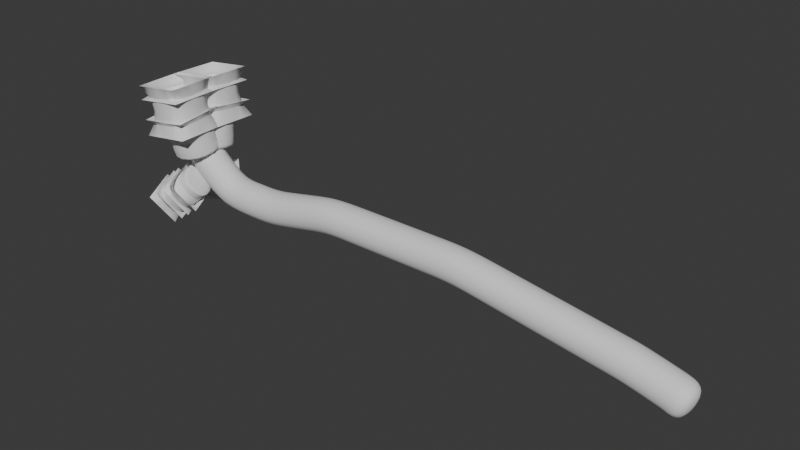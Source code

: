 # Source: snail.blend  (saved by Blender 4.4.32; exported with 4.5.12 LTS)
import bpy
from mathutils import Matrix  # noqa: F401  (used for matrix-valued properties, if any)

bpy.ops.wm.read_factory_settings(use_empty=True)
scene = bpy.context.scene
scene.name = 'Scene'

# ---- collections
col_collection = bpy.data.collections.new('Collection'); scene.collection.children.link(col_collection)

# ---- world
world_world = bpy.data.worlds.new('World'); scene.world = world_world
world_world.use_nodes = True; world_world.node_tree.nodes.clear()
_N = world_world.node_tree.nodes; _L = world_world.node_tree.links
n0 = _N.new('ShaderNodeOutputWorld'); n0.name = 'World Output'; n0.location = (300, 300)
n1 = _N.new('ShaderNodeBackground'); n1.name = 'Background'; n1.location = (10, 300)
n1.inputs[0].default_value = (0.05088, 0.05088, 0.05088, 1.0)
_L.new(n1.outputs[0], n0.inputs[0])
n0.is_active_output = True
world_world.color = (0.05088, 0.05088, 0.05088)
world_world.sun_shadow_jitter_overblur = 0.0

# ---- meshes
me_plane = bpy.data.meshes.new('Plane')
me_plane.from_pydata([(0.6, 0.0, -0.4), (-2.0, 0.0, 0.0), (-4.0, 0.0, 0.0), (-5.045, -1.053e-07, -0.2165), (-5.838, 1.463e-08, -0.2089), (-6.152, 3.509e-08, 0.03884), (-6.566, 5.555e-08, 0.3865), (1.1, 0.0, -0.58)], [(0, 1), (1, 2), (2, 3), (3, 4), (4, 5), (5, 6), (7, 0)], [])
_uv = me_plane.uv_layers.new(name='UVMap')
_uv.uv.foreach_set('vector', [])
me_plane.update()
me_plane_001 = bpy.data.meshes.new('Plane.001')
me_plane_001.from_pydata([(0.0, 0.0, -0.1309), (0.0, 0.0, -0.2), (1.393e-17, -0.01091, -0.2627), (2.786e-17, -0.03682, -0.3255), (3.846e-17, -0.06955, -0.3732), (4.996e-17, -0.09137, -0.425), (6.117e-17, -0.09955, -0.4755), (7.631e-17, -0.1077, -0.5437), (8.509e-17, -0.1227, -0.5832), (1.002e-16, -0.1282, -0.6514), (0.0, 0.0, -0.01909)], [(0, 1), (1, 2), (2, 3), (3, 4), (4, 5), (5, 6), (6, 7), (7, 8), (8, 9), (10, 0)], [])
_uv = me_plane_001.uv_layers.new(name='UVMap')
_uv.uv.foreach_set('vector', [])
_ca = me_plane_001.color_attributes.new('Attribute', 'BYTE_COLOR', 'CORNER')
_ca.data.foreach_set('color', [])
me_plane_001.update()
me_plane_002 = bpy.data.meshes.new('Plane.002')
me_plane_002.from_pydata([(-0.03668, 0.03149, -0.2228), (-0.03668, 0.03149, -0.273), (-0.03668, 0.02355, -0.3186), (-0.03668, 0.004709, -0.3642), (-0.03668, -0.01909, -0.3989), (-0.03668, -0.03496, -0.4366), (-0.03668, -0.04091, -0.4733), (-0.03668, -0.04686, -0.5229), (-0.03668, -0.05777, -0.5517), (-0.03668, -0.06173, -0.6012), (-0.03668, 0.03149, -0.1414)], [(0, 1), (1, 2), (2, 3), (3, 4), (4, 5), (5, 6), (6, 7), (7, 8), (8, 9), (10, 0)], [])
_uv = me_plane_002.uv_layers.new(name='UVMap')
_uv.uv.foreach_set('vector', [])
me_plane_002.update()
me_plane_003 = bpy.data.meshes.new('Plane.003')
me_plane_003.from_pydata([(0.2069, -0.006445, 0.02139), (0.1774, -0.02906, 0.0244), (0.1893, -0.04922, 0.04735), (0.2188, -0.02661, 0.04434), (0.1179, 0.04774, -0.002523), (0.105, 0.01201, -0.004211), (0.09815, 0.01288, 0.03347), (0.111, 0.04861, 0.03516), (5.96e-08, 0.06047, -0.01268), (5.96e-08, 0.02222, -0.01277), (5.96e-08, 0.02231, 0.02547), (5.96e-08, 0.06056, 0.02557), (0.1839, -0.004824, -0.01568), (0.1599, -0.02263, 0.007576), (0.1638, -0.05479, -0.01071), (0.1878, -0.03699, -0.03396), (0.1232, 0.02199, -0.03002), (0.1115, -0.0005874, -0.001449), (0.1072, -0.02937, -0.02622), (0.1189, -0.006796, -0.05479), (0.187, 0.006535, 0.01551), (0.1647, -0.02398, 0.01297), (0.1601, -0.02621, 0.04852), (0.1824, 0.004302, 0.05105), (0.1549, 0.0273, 0.006249), (0.1357, -0.005578, 0.003224), (0.1272, -0.004014, 0.04058), (0.1464, 0.02887, 0.0436), (0.07819, 0.0564, -0.008587), (0.07245, 0.01867, -0.009081), (0.06766, 0.01901, 0.02893), (0.0734, 0.05675, 0.02942), (0.1995, -0.007074, 0.005941), (0.1696, -0.02441, 0.0209), (0.1829, -0.0567, 0.01757), (0.2127, -0.03937, 0.002616), (0.1579, 0.007355, -0.02396), (0.1413, -0.01335, 0.003346), (0.1352, -0.04163, -0.02109), (0.1518, -0.02092, -0.04839), (0.04217, 0.03312, -0.04359), (5.96e-08, 0.009543, -0.01427), (5.96e-08, -0.02042, -0.03816), (0.043, 0.003158, -0.06748), (0.08188, 0.02888, -0.03699), (0.0738, 0.005445, -0.007794), (0.07377, -0.02435, -0.03184), (0.08184, -0.0009144, -0.06103), (0.1999, -0.001485, 0.0202), (0.19, -0.01397, 0.01859), (0.1739, -0.0284, 0.01951), (0.1767, -0.008303, 0.007578), (0.1778, -0.04338, 0.03644), (0.1777, -0.0388, 0.05086), (0.1582, -0.03082, 0.03027), (0.2063, -0.04169, 0.05015), (0.2036, -0.01188, 0.05155), (0.1704, -0.01137, 0.05645), (0.2184, -0.01228, 0.0323), (0.1889, 0.01114, 0.03376), (0.1716, 0.01636, 0.01076), (0.1511, -0.01576, 0.007588), (0.1468, 0.01057, -0.002267), (0.1429, -0.01455, 0.04467), (0.1278, -0.01096, 0.02133), (0.1635, 0.01756, 0.04784), (0.1352, 0.01272, 0.0491), (0.1543, 0.03425, 0.02549), (0.1369, 0.0385, 0.001667), (0.1203, 0.00432, -0.0007712), (0.1128, 0.02971, -0.01043), (0.1126, 0.005567, 0.03673), (0.09917, 0.005747, 0.01431), (0.1291, 0.03975, 0.03917), (0.1033, 0.03091, 0.04138), (0.1169, 0.05487, 0.01663), (0.09814, 0.05326, -0.005851), (0.08911, 0.01631, -0.006854), (0.07622, 0.03747, -0.01596), (0.08322, 0.01687, 0.031), (0.06898, 0.01176, 0.00983), (0.09224, 0.05382, 0.032), (0.06963, 0.03795, 0.0363), (0.07687, 0.06365, 0.01051), (0.05861, 0.05885, -0.01101), (0.05507, 0.02073, -0.01122), (5.96e-08, 0.04133, -0.01989), (0.05155, 0.02092, 0.02692), (5.96e-08, 0.0151, 0.006337), (0.05509, 0.05904, 0.02713), (5.96e-08, 0.04145, 0.03269), (5.96e-08, 0.06768, 0.006462), (5.96e-08, 0.0601, -0.01239), (5.96e-08, 0.02345, -0.01242), (5.96e-08, 0.02349, 0.02423), (5.96e-08, 0.06014, 0.02427), (0.1925, -0.00665, -0.005818), (0.1711, -0.007696, -0.0006229), (0.1651, -0.02364, 0.01397), (0.1821, -0.009687, 0.01404), (0.1573, -0.04205, 0.002794), (0.1744, -0.05703, 0.001454), (0.1707, -0.04381, 0.02204), (0.1765, -0.05192, -0.02576), (0.2018, -0.04004, -0.01833), (0.2003, -0.05409, 0.009471), (0.1904, -0.01757, -0.02918), (0.2117, -0.01997, 0.001474), (0.2056, -0.007629, 0.01604), (0.1748, -0.02688, 0.02483), (0.1896, -0.05471, 0.03476), (0.2204, -0.03546, 0.02598), (0.1416, 0.01524, -0.0268), (0.1182, 0.0161, -0.01109), (0.1277, -0.006569, 0.001339), (0.1507, 0.002303, -0.005723), (0.1072, -0.01921, -0.008475), (0.1213, -0.03467, -0.02371), (0.1351, -0.03137, -0.003753), (0.1123, -0.02348, -0.04515), (0.1352, -0.01286, -0.05185), (0.1423, -0.03658, -0.03932), (0.1233, 0.01183, -0.04777), (0.158, -0.002901, -0.04129), (0.1722, 0.0001367, -0.02108), (0.152, -0.01909, 0.004631), (0.15, -0.04907, -0.01756), (0.1702, -0.02984, -0.04327), (5.96e-08, 0.03389, -0.0465), (5.96e-08, 0.02695, -0.02445), (5.96e-08, -0.009862, -0.02072), (5.96e-08, 0.005208, -0.06937), (5.96e-08, -0.01425, -0.0573), (0.04396, 0.02256, -0.06103), (0.06173, 0.03106, -0.04034), (0.05429, 0.007498, -0.01104), (0.07785, 0.02275, -0.01788), (0.05501, -0.02245, -0.03495), (0.07227, -0.01385, -0.01434), (0.06244, 0.001117, -0.06425), (0.0778, -0.01822, -0.05094), (0.08338, 0.01838, -0.05448), (0.1028, 0.02625, -0.03349), (0.0932, 0.00314, -0.004561), (0.09135, -0.02627, -0.02891), (0.101, -0.003162, -0.05784), (0.1862, -0.01299, 0.01398), (0.1709, -0.03865, 0.03506), (0.1914, -0.02729, 0.05709), (0.2066, -0.001638, 0.03601), (0.1629, 7.47e-05, 0.002223), (0.1432, -0.02117, 0.02553), (0.1517, 0.001732, 0.0532), (0.1714, 0.02298, 0.0299), (0.1301, 0.02118, -0.006583), (0.1133, -0.001465, 0.01752), (0.1194, 0.02289, 0.04498), (0.1361, 0.04553, 0.02087), (0.09473, 0.03468, -0.01345), (0.08447, 0.009661, 0.01189), (0.08662, 0.03545, 0.0386), (0.09688, 0.06047, 0.01326), (0.0575, 0.03975, -0.01827), (0.05264, 0.01368, 0.007808), (0.05266, 0.04002, 0.03418), (0.05751, 0.06609, 0.008103), (5.96e-08, 0.04176, -0.0193), (5.96e-08, 0.01657, 0.0059), (5.96e-08, 0.04182, 0.03114), (5.96e-08, 0.06701, 0.005947), (0.177, -0.008885, 0.006421), (0.1646, -0.04352, 0.01142), (0.1899, -0.0548, -0.01079), (0.2023, -0.02016, -0.01578), (0.1874, -0.01204, 0.01857), (0.1765, -0.0444, 0.03145), (0.2078, -0.0503, 0.03223), (0.2188, -0.01793, 0.01936), (0.1358, 0.009606, -0.008033), (0.1219, -0.02471, -0.005912), (0.1271, -0.02903, -0.04248), (0.141, 0.005284, -0.0446), (0.1625, -0.003856, -0.004066), (0.1472, -0.03768, -0.001642), (0.1597, -0.04507, -0.03458), (0.175, -0.01125, -0.037), (5.96e-08, 0.02802, -0.0282), (5.96e-08, -0.01145, -0.05968), (5.96e-08, 0.02381, -0.06325), (0.05787, 0.02489, -0.0212), (0.05325, -0.01189, -0.0175), (0.05886, -0.01628, -0.05408), (0.06348, 0.02051, -0.05779), (0.09836, 0.02021, -0.01446), (0.09047, -0.0159, -0.01131), (0.09581, -0.02023, -0.04794), (0.1037, 0.01588, -0.05109), (-0.2069, -0.006444, 0.02139), (-0.1774, -0.02906, 0.0244), (-0.1893, -0.04922, 0.04735), (-0.2188, -0.0266, 0.04434), (-0.1179, 0.04774, -0.002523), (-0.105, 0.01201, -0.004211), (-0.09814, 0.01288, 0.03347), (-0.111, 0.04861, 0.03516), (-0.1839, -0.004824, -0.01568), (-0.1599, -0.02263, 0.007576), (-0.1638, -0.05479, -0.01071), (-0.1878, -0.03699, -0.03396), (-0.1232, 0.02199, -0.03002), (-0.1115, -0.000587, -0.001449), (-0.1072, -0.02937, -0.02622), (-0.1189, -0.006796, -0.05479), (-0.187, 0.006535, 0.01551), (-0.1647, -0.02398, 0.01297), (-0.1601, -0.02621, 0.04852), (-0.1824, 0.004303, 0.05105), (-0.1549, 0.0273, 0.006249), (-0.1357, -0.005578, 0.003224), (-0.1272, -0.004013, 0.04058), (-0.1464, 0.02887, 0.0436), (-0.07819, 0.0564, -0.008587), (-0.07245, 0.01867, -0.009081), (-0.06766, 0.01901, 0.02893), (-0.0734, 0.05675, 0.02942), (-0.1995, -0.007074, 0.005941), (-0.1696, -0.02441, 0.0209), (-0.1829, -0.0567, 0.01757), (-0.2127, -0.03937, 0.002616), (-0.1579, 0.007355, -0.02396), (-0.1413, -0.01335, 0.003346), (-0.1352, -0.04163, -0.02109), (-0.1518, -0.02092, -0.04839), (-0.04217, 0.03312, -0.04359), (-0.043, 0.003158, -0.06748), (-0.08188, 0.02888, -0.03699), (-0.0738, 0.005445, -0.007794), (-0.07377, -0.02435, -0.03184), (-0.08184, -0.000914, -0.06103), (-0.1999, -0.001485, 0.0202), (-0.19, -0.01397, 0.01859), (-0.1739, -0.0284, 0.01951), (-0.1767, -0.008303, 0.007578), (-0.1778, -0.04338, 0.03644), (-0.1777, -0.0388, 0.05086), (-0.1582, -0.03082, 0.03027), (-0.2063, -0.04169, 0.05015), (-0.2036, -0.01188, 0.05155), (-0.1704, -0.01137, 0.05645), (-0.2184, -0.01228, 0.0323), (-0.1889, 0.01114, 0.03376), (-0.1716, 0.01636, 0.01076), (-0.1511, -0.01576, 0.007588), (-0.1468, 0.01057, -0.002267), (-0.1429, -0.01455, 0.04467), (-0.1278, -0.01096, 0.02133), (-0.1635, 0.01756, 0.04784), (-0.1352, 0.01272, 0.0491), (-0.1543, 0.03425, 0.02549), (-0.1369, 0.0385, 0.001667), (-0.1203, 0.004321, -0.0007712), (-0.1128, 0.02971, -0.01043), (-0.1126, 0.005568, 0.03673), (-0.09917, 0.005747, 0.01431), (-0.1291, 0.03975, 0.03917), (-0.1033, 0.03091, 0.04138), (-0.1169, 0.05487, 0.01663), (-0.09814, 0.05326, -0.005851), (-0.08911, 0.01631, -0.006854), (-0.07622, 0.03747, -0.01596), (-0.08322, 0.01687, 0.031), (-0.06898, 0.01177, 0.00983), (-0.09224, 0.05382, 0.032), (-0.06963, 0.03795, 0.0363), (-0.07687, 0.06365, 0.01051), (-0.05861, 0.05885, -0.01101), (-0.05507, 0.02073, -0.01122), (-0.05155, 0.02092, 0.02692), (-0.05509, 0.05904, 0.02713), (-0.1925, -0.00665, -0.005818), (-0.1711, -0.007695, -0.0006228), (-0.1651, -0.02364, 0.01397), (-0.1821, -0.009687, 0.01404), (-0.1573, -0.04205, 0.002794), (-0.1744, -0.05703, 0.001454), (-0.1707, -0.04381, 0.02204), (-0.1765, -0.05192, -0.02576), (-0.2018, -0.04004, -0.01833), (-0.2003, -0.05409, 0.009471), (-0.1904, -0.01757, -0.02918), (-0.2117, -0.01997, 0.001474), (-0.2056, -0.007629, 0.01604), (-0.1748, -0.02688, 0.02483), (-0.1896, -0.05471, 0.03476), (-0.2204, -0.03546, 0.02598), (-0.1416, 0.01524, -0.0268), (-0.1182, 0.0161, -0.01109), (-0.1277, -0.006569, 0.001339), (-0.1507, 0.002303, -0.005723), (-0.1072, -0.01921, -0.008475), (-0.1213, -0.03467, -0.02371), (-0.1351, -0.03137, -0.003753), (-0.1123, -0.02348, -0.04515), (-0.1352, -0.01286, -0.05185), (-0.1423, -0.03658, -0.03932), (-0.1233, 0.01183, -0.04777), (-0.158, -0.0029, -0.04129), (-0.1722, 0.0001371, -0.02108), (-0.152, -0.01909, 0.004631), (-0.15, -0.04907, -0.01756), (-0.1702, -0.02984, -0.04327), (-0.04396, 0.02256, -0.06103), (-0.06173, 0.03106, -0.04034), (-0.05429, 0.007499, -0.01104), (-0.07785, 0.02275, -0.01788), (-0.05501, -0.02245, -0.03495), (-0.07227, -0.01385, -0.01434), (-0.06244, 0.001117, -0.06425), (-0.0778, -0.01822, -0.05094), (-0.08338, 0.01838, -0.05448), (-0.1028, 0.02625, -0.03349), (-0.0932, 0.00314, -0.004561), (-0.09135, -0.02627, -0.02891), (-0.101, -0.003162, -0.05784), (-0.1862, -0.01299, 0.01398), (-0.1709, -0.03865, 0.03506), (-0.1914, -0.02729, 0.05709), (-0.2066, -0.001638, 0.03601), (-0.1629, 7.507e-05, 0.002223), (-0.1432, -0.02117, 0.02553), (-0.1517, 0.001732, 0.0532), (-0.1714, 0.02298, 0.0299), (-0.1301, 0.02118, -0.006583), (-0.1133, -0.001464, 0.01752), (-0.1194, 0.02289, 0.04498), (-0.1361, 0.04553, 0.02087), (-0.09473, 0.03468, -0.01345), (-0.08447, 0.009662, 0.01189), (-0.08662, 0.03545, 0.0386), (-0.09688, 0.06047, 0.01326), (-0.0575, 0.03975, -0.01827), (-0.05264, 0.01368, 0.007808), (-0.05266, 0.04002, 0.03418), (-0.05751, 0.06609, 0.008103), (-0.177, -0.008885, 0.006421), (-0.1646, -0.04352, 0.01142), (-0.1899, -0.0548, -0.01079), (-0.2023, -0.02016, -0.01578), (-0.1874, -0.01204, 0.01857), (-0.1765, -0.0444, 0.03145), (-0.2078, -0.0503, 0.03223), (-0.2188, -0.01793, 0.01936), (-0.1358, 0.009607, -0.008033), (-0.1219, -0.02471, -0.005912), (-0.1271, -0.02903, -0.04248), (-0.141, 0.005284, -0.0446), (-0.1625, -0.003856, -0.004066), (-0.1472, -0.03768, -0.001642), (-0.1597, -0.04507, -0.03458), (-0.175, -0.01125, -0.037), (-0.05787, 0.02489, -0.0212), (-0.05325, -0.01189, -0.0175), (-0.05886, -0.01628, -0.05408), (-0.06348, 0.02051, -0.05779), (-0.09836, 0.02021, -0.01446), (-0.09047, -0.0159, -0.01131), (-0.09581, -0.02023, -0.04794), (-0.1037, 0.01588, -0.05109)], [(92, 8), (9, 93), (10, 94), (11, 95), (86, 166), (88, 167), (90, 168), (91, 169)], [(0, 49, 146, 48), (49, 1, 50, 146), (146, 50, 21, 51), (48, 146, 51, 20), (1, 52, 147, 50), (52, 2, 53, 147), (147, 53, 22, 54), (50, 147, 54, 21), (2, 55, 148, 53), (55, 3, 56, 148), (148, 56, 23, 57), (53, 148, 57, 22), (3, 58, 149, 56), (58, 0, 48, 149), (149, 48, 20, 59), (56, 149, 59, 23), (20, 51, 150, 60), (51, 21, 61, 150), (150, 61, 25, 62), (60, 150, 62, 24), (21, 54, 151, 61), (54, 22, 63, 151), (151, 63, 26, 64), (61, 151, 64, 25), (22, 57, 152, 63), (57, 23, 65, 152), (152, 65, 27, 66), (63, 152, 66, 26), (23, 59, 153, 65), (59, 20, 60, 153), (153, 60, 24, 67), (65, 153, 67, 27), (24, 62, 154, 68), (62, 25, 69, 154), (154, 69, 5, 70), (68, 154, 70, 4), (25, 64, 155, 69), (64, 26, 71, 155), (155, 71, 6, 72), (69, 155, 72, 5), (26, 66, 156, 71), (66, 27, 73, 156), (156, 73, 7, 74), (71, 156, 74, 6), (27, 67, 157, 73), (67, 24, 68, 157), (157, 68, 4, 75), (73, 157, 75, 7), (4, 70, 158, 76), (70, 5, 77, 158), (158, 77, 29, 78), (76, 158, 78, 28), (5, 72, 159, 77), (72, 6, 79, 159), (159, 79, 30, 80), (77, 159, 80, 29), (6, 74, 160, 79), (74, 7, 81, 160), (160, 81, 31, 82), (79, 160, 82, 30), (7, 75, 161, 81), (75, 4, 76, 161), (161, 76, 28, 83), (81, 161, 83, 31), (28, 78, 162, 84), (78, 29, 85, 162), (162, 85, 9, 86), (84, 162, 86, 8), (29, 80, 163, 85), (80, 30, 87, 163), (163, 87, 10, 88), (85, 163, 88, 9), (30, 82, 164, 87), (82, 31, 89, 164), (164, 89, 11, 90), (87, 164, 90, 10), (31, 83, 165, 89), (83, 28, 84, 165), (165, 84, 8, 91), (89, 165, 91, 11), (12, 97, 170, 96), (97, 13, 98, 170), (170, 98, 33, 99), (96, 170, 99, 32), (13, 100, 171, 98), (100, 14, 101, 171), (171, 101, 34, 102), (98, 171, 102, 33), (14, 103, 172, 101), (103, 15, 104, 172), (172, 104, 35, 105), (101, 172, 105, 34), (15, 106, 173, 104), (106, 12, 96, 173), (173, 96, 32, 107), (104, 173, 107, 35), (32, 99, 174, 108), (99, 33, 109, 174), (174, 109, 1, 49), (108, 174, 49, 0), (33, 102, 175, 109), (102, 34, 110, 175), (175, 110, 2, 52), (109, 175, 52, 1), (34, 105, 176, 110), (105, 35, 111, 176), (176, 111, 3, 55), (110, 176, 55, 2), (35, 107, 177, 111), (107, 32, 108, 177), (177, 108, 0, 58), (111, 177, 58, 3), (16, 113, 178, 112), (113, 17, 114, 178), (178, 114, 37, 115), (112, 178, 115, 36), (17, 116, 179, 114), (116, 18, 117, 179), (179, 117, 38, 118), (114, 179, 118, 37), (18, 119, 180, 117), (119, 19, 120, 180), (180, 120, 39, 121), (117, 180, 121, 38), (19, 122, 181, 120), (122, 16, 112, 181), (181, 112, 36, 123), (120, 181, 123, 39), (36, 115, 182, 124), (115, 37, 125, 182), (182, 125, 13, 97), (124, 182, 97, 12), (37, 118, 183, 125), (118, 38, 126, 183), (183, 126, 14, 100), (125, 183, 100, 13), (38, 121, 184, 126), (121, 39, 127, 184), (184, 127, 15, 103), (126, 184, 103, 14), (39, 123, 185, 127), (123, 36, 124, 185), (185, 124, 12, 106), (127, 185, 106, 15), (128, 186, 129, 40), (187, 131, 43, 132), (188, 128, 40, 133), (131, 188, 133, 43), (40, 129, 189, 134), (129, 41, 135, 189), (189, 135, 45, 136), (134, 189, 136, 44), (41, 130, 190, 135), (130, 42, 137, 190), (190, 137, 46, 138), (135, 190, 138, 45), (42, 132, 191, 137), (132, 43, 139, 191), (191, 139, 47, 140), (137, 191, 140, 46), (43, 133, 192, 139), (133, 40, 134, 192), (192, 134, 44, 141), (139, 192, 141, 47), (44, 136, 193, 142), (136, 45, 143, 193), (193, 143, 17, 113), (142, 193, 113, 16), (45, 138, 194, 143), (138, 46, 144, 194), (194, 144, 18, 116), (143, 194, 116, 17), (46, 140, 195, 144), (140, 47, 145, 195), (195, 145, 19, 119), (144, 195, 119, 18), (47, 141, 196, 145), (141, 44, 142, 196), (196, 142, 16, 122), (145, 196, 122, 19), (197, 239, 324, 240), (240, 324, 241, 198), (324, 242, 214, 241), (239, 213, 242, 324), (198, 241, 325, 243), (243, 325, 244, 199), (325, 245, 215, 244), (241, 214, 245, 325), (199, 244, 326, 246), (246, 326, 247, 200), (326, 248, 216, 247), (244, 215, 248, 326), (200, 247, 327, 249), (249, 327, 239, 197), (327, 250, 213, 239), (247, 216, 250, 327), (213, 251, 328, 242), (242, 328, 252, 214), (328, 253, 218, 252), (251, 217, 253, 328), (214, 252, 329, 245), (245, 329, 254, 215), (329, 255, 219, 254), (252, 218, 255, 329), (215, 254, 330, 248), (248, 330, 256, 216), (330, 257, 220, 256), (254, 219, 257, 330), (216, 256, 331, 250), (250, 331, 251, 213), (331, 258, 217, 251), (256, 220, 258, 331), (217, 259, 332, 253), (253, 332, 260, 218), (332, 261, 202, 260), (259, 201, 261, 332), (218, 260, 333, 255), (255, 333, 262, 219), (333, 263, 203, 262), (260, 202, 263, 333), (219, 262, 334, 257), (257, 334, 264, 220), (334, 265, 204, 264), (262, 203, 265, 334), (220, 264, 335, 258), (258, 335, 259, 217), (335, 266, 201, 259), (264, 204, 266, 335), (201, 267, 336, 261), (261, 336, 268, 202), (336, 269, 222, 268), (267, 221, 269, 336), (202, 268, 337, 263), (263, 337, 270, 203), (337, 271, 223, 270), (268, 222, 271, 337), (203, 270, 338, 265), (265, 338, 272, 204), (338, 273, 224, 272), (270, 223, 273, 338), (204, 272, 339, 266), (266, 339, 267, 201), (339, 274, 221, 267), (272, 224, 274, 339), (221, 275, 340, 269), (269, 340, 276, 222), (340, 86, 9, 276), (275, 8, 86, 340), (222, 276, 341, 271), (271, 341, 277, 223), (341, 88, 10, 277), (276, 9, 88, 341), (223, 277, 342, 273), (273, 342, 278, 224), (342, 90, 11, 278), (277, 10, 90, 342), (224, 278, 343, 274), (274, 343, 275, 221), (343, 91, 8, 275), (278, 11, 91, 343), (205, 279, 344, 280), (280, 344, 281, 206), (344, 282, 226, 281), (279, 225, 282, 344), (206, 281, 345, 283), (283, 345, 284, 207), (345, 285, 227, 284), (281, 226, 285, 345), (207, 284, 346, 286), (286, 346, 287, 208), (346, 288, 228, 287), (284, 227, 288, 346), (208, 287, 347, 289), (289, 347, 279, 205), (347, 290, 225, 279), (287, 228, 290, 347), (225, 291, 348, 282), (282, 348, 292, 226), (348, 240, 198, 292), (291, 197, 240, 348), (226, 292, 349, 285), (285, 349, 293, 227), (349, 243, 199, 293), (292, 198, 243, 349), (227, 293, 350, 288), (288, 350, 294, 228), (350, 246, 200, 294), (293, 199, 246, 350), (228, 294, 351, 290), (290, 351, 291, 225), (351, 249, 197, 291), (294, 200, 249, 351), (209, 295, 352, 296), (296, 352, 297, 210), (352, 298, 230, 297), (295, 229, 298, 352), (210, 297, 353, 299), (299, 353, 300, 211), (353, 301, 231, 300), (297, 230, 301, 353), (211, 300, 354, 302), (302, 354, 303, 212), (354, 304, 232, 303), (300, 231, 304, 354), (212, 303, 355, 305), (305, 355, 295, 209), (355, 306, 229, 295), (303, 232, 306, 355), (229, 307, 356, 298), (298, 356, 308, 230), (356, 280, 206, 308), (307, 205, 280, 356), (230, 308, 357, 301), (301, 357, 309, 231), (357, 283, 207, 309), (308, 206, 283, 357), (231, 309, 358, 304), (304, 358, 310, 232), (358, 286, 208, 310), (309, 207, 286, 358), (232, 310, 359, 306), (306, 359, 307, 229), (359, 289, 205, 307), (310, 208, 289, 359), (128, 233, 129, 186), (187, 132, 234, 131), (188, 311, 233, 128), (131, 234, 311, 188), (233, 312, 360, 129), (129, 360, 313, 41), (360, 314, 236, 313), (312, 235, 314, 360), (41, 313, 361, 130), (130, 361, 315, 42), (361, 316, 237, 315), (313, 236, 316, 361), (42, 315, 362, 132), (132, 362, 317, 234), (362, 318, 238, 317), (315, 237, 318, 362), (234, 317, 363, 311), (311, 363, 312, 233), (363, 319, 235, 312), (317, 238, 319, 363), (235, 320, 364, 314), (314, 364, 321, 236), (364, 296, 210, 321), (320, 209, 296, 364), (236, 321, 365, 316), (316, 365, 322, 237), (365, 299, 211, 322), (321, 210, 299, 365), (237, 322, 366, 318), (318, 366, 323, 238), (366, 302, 212, 323), (322, 211, 302, 366), (238, 323, 367, 319), (319, 367, 320, 235), (367, 305, 209, 320), (323, 212, 305, 367)])
me_plane_003.polygons.foreach_set('use_smooth', [True] * 360)
me_plane_003.update()
arm_armature = bpy.data.armatures.new('Armature')  # bones are not reproduced
arm_armature_001 = bpy.data.armatures.new('Armature.001')  # bones are not reproduced
arm_armature_002 = bpy.data.armatures.new('Armature.002')  # bones are not reproduced
arm_armature_003 = bpy.data.armatures.new('Armature.003')  # bones are not reproduced

# ---- objects
ob_plane = bpy.data.objects.new('Plane', me_plane)
ob_plane_001 = bpy.data.objects.new('Plane.001', me_plane_001)
ob_plane_002 = bpy.data.objects.new('Plane.002', me_plane_002)
ob_mouth = bpy.data.objects.new('mouth', me_plane_003)
ob_mouth_001 = bpy.data.objects.new('mouth.001', arm_armature)
ob_armature = bpy.data.objects.new('Armature', arm_armature_001)
ob_armature_001 = bpy.data.objects.new('Armature.001', arm_armature_002)
ob_armature_002 = bpy.data.objects.new('Armature.002', arm_armature_003)

# ---- transforms, parenting, visibility, modifiers, constraints
ob_plane.parent = ob_armature
ob_plane.matrix_parent_inverse = Matrix(((1.0, -0.0, 0.0, -2.98), (0.0, -4.371e-08, -1.0, 0.06), (0.0, 1.0, -4.371e-08, 2.623e-09), (-0.0, 0.0, 0.0, 1.0)))
ob_plane.location = (2.0, 0.0, 0.6)
_vg = ob_plane.vertex_groups.new(name='slug001')
_vg.add([0, 7], 1.0, 'REPLACE')
_vg = ob_plane.vertex_groups.new(name='slug002')
_vg = ob_plane.vertex_groups.new(name='slug003')
_vg.add([1], 1.0, 'REPLACE')
_vg = ob_plane.vertex_groups.new(name='slug004')
_vg.add([2], 1.0, 'REPLACE')
_vg = ob_plane.vertex_groups.new(name='slug005')
_vg.add([3, 4], 1.0, 'REPLACE')
_vg = ob_plane.vertex_groups.new(name='slug006')
_vg.add([5, 6], 1.0, 'REPLACE')
_vg = ob_plane.vertex_groups.new(name='slug007')
_vg = ob_plane.vertex_groups.new(name='slug008')
_m = ob_plane.modifiers.new('Skin', 'SKIN')
_m.use_smooth_shade = True
_m = ob_plane.modifiers.new('Subdivision', 'SUBSURF')
_m.levels = 2
_m = ob_plane.modifiers.new('Armature', 'ARMATURE')
_m.object = ob_armature
ob_plane_001.parent = ob_armature_002
ob_plane_001.matrix_parent_inverse = Matrix(((1.0, -7.183e-18, -5.602e-17, 4.404), (-7.183e-18, 0.9677, -0.2523, 0.114), (5.602e-17, 0.2523, 0.9677, -0.9653), (-0.0, 0.0, -0.0, 1.0)))
ob_plane_001.location = (-4.496, 0.2923, 1.75)
ob_plane_001.rotation_euler = (-0.008826, -0.1316, -0.01987)
ob_plane_001.scale = (1.383, 1.383, 1.383)
_vg = ob_plane_001.vertex_groups.new(name='eye01_l')
_vg.add([6, 7, 8, 9], 1.0, 'REPLACE')
_vg = ob_plane_001.vertex_groups.new(name='eye02_l')
_vg.add([4, 5], 1.0, 'REPLACE')
_vg = ob_plane_001.vertex_groups.new(name='eye03_l')
_vg.add([2, 3], 1.0, 'REPLACE')
_vg = ob_plane_001.vertex_groups.new(name='eye04_l')
_vg.add([0, 1, 10], 1.0, 'REPLACE')
_vg = ob_plane_001.vertex_groups.new(name='eye01_r')
_vg = ob_plane_001.vertex_groups.new(name='eye02_r')
_vg = ob_plane_001.vertex_groups.new(name='eye03_r')
_vg = ob_plane_001.vertex_groups.new(name='eye04_r')
_m = ob_plane_001.modifiers.new('Skin', 'SKIN')
_m.use_smooth_shade = True
_m = ob_plane_001.modifiers.new('Subdivision', 'SUBSURF')
_m.levels = 2
_m = ob_plane_001.modifiers.new('Mirror', 'MIRROR')
_m.use_axis = (False, True, False)
_m.mirror_object = ob_plane
_m = ob_plane_001.modifiers.new('Armature', 'ARMATURE')
_m.object = ob_armature_002
ob_plane_002.parent = ob_armature_001
ob_plane_002.matrix_parent_inverse = Matrix(((1.0, -0.0, 0.0, 4.45), (-0.0, 1.0, -0.0, -0.22), (0.0, 0.0, 1.0, -0.4702), (-0.0, 0.0, -0.0, 1.0)))
ob_plane_002.location = (-4.805, 0.3329, 0.1782)
ob_plane_002.rotation_euler = (-2.656, -0.8853, 2.428)
_vg = ob_plane_002.vertex_groups.new(name='antena01_right')
_vg.add([8, 9], 1.0, 'REPLACE')
_vg = ob_plane_002.vertex_groups.new(name='antena01_right.002')
_vg.add([5, 6, 7], 1.0, 'REPLACE')
_vg = ob_plane_002.vertex_groups.new(name='antena01_right.001')
_vg.add([2, 3, 4], 1.0, 'REPLACE')
_vg = ob_plane_002.vertex_groups.new(name='antena01_right.003')
_vg.add([0, 1, 10], 1.0, 'REPLACE')
_vg = ob_plane_002.vertex_groups.new(name='antena01_left')
_vg = ob_plane_002.vertex_groups.new(name='antena01_left.002')
_vg = ob_plane_002.vertex_groups.new(name='antena01_left.001')
_vg = ob_plane_002.vertex_groups.new(name='antena01_left.003')
_m = ob_plane_002.modifiers.new('Skin', 'SKIN')
_m.use_smooth_shade = True
_m = ob_plane_002.modifiers.new('Subdivision', 'SUBSURF')
_m.levels = 2
_m = ob_plane_002.modifiers.new('Mirror', 'MIRROR')
_m.use_axis = (False, True, False)
_m.mirror_object = ob_plane
_m = ob_plane_002.modifiers.new('Armature', 'ARMATURE')
_m.object = ob_armature_001
ob_mouth.parent = ob_mouth_001
ob_mouth.location = (0.0, 0.0, 0.0)
_vg = ob_mouth.vertex_groups.new(name='upper_lip04_left')
for _i, _w in zip([0, 1, 2, 3, 4, 5, 6, 7, 12, 13, 20, 21, 22, 23, 24, 25, 26, 27, 32, 33, 34, 35, 48, 49, 50, 51, 52, 53, 54, 55, 56, 57, 58, 59, 60, 61, 62, 63, 64, 65, 66, 67, 68, 69, 70, 71, 72, 73, 74, 75, 79, 96, 97, 98, 99, 102, 107, 108, 109, 110, 111, 125, 146, 147, 148, 149, 150, 151, 152, 153, 154, 155, 156, 157, 160, 170, 171, 173, 174, 175, 176, 177, 182], [0.7477, 0.5639, 0.3606, 0.5065, 0.02838, 0.03873, 0.07976, 0.06529, 0.02818, 0.05296, 0.9522, 0.9104, 0.9115, 0.9652, 0.8294, 0.8023, 0.7556, 0.7825, 0.2567, 0.2385, 0.01169, 0.0144, 0.8697, 0.6358, 0.7646, 0.9371, 0.4886, 0.7607, 0.8934, 0.4801, 0.9042, 0.9469, 0.7211, 0.9679, 0.9543, 0.9325, 0.8343, 0.9114, 0.7725, 0.9361, 0.7645, 0.8108, 0.1775, 0.1815, 0.01828, 0.2392, 0.06269, 0.2227, 0.07684, 0.04974, 0.005243, 0.09856, 0.06095, 0.1138, 0.272, 0.1436, 0.1164, 0.6063, 0.4207, 0.1534, 0.08771, 0.001762, 0.8201, 0.7162, 0.8586, 0.9133, 0.9525, 0.9155, 0.9233, 0.9496, 0.1628, 0.2114, 0.2369, 0.1978, 0.001729, 0.1303, 0.05007, 0.0299, 0.4869, 0.3296, 0.08608, 0.2616, 0.006521]): _vg.add([_i], _w, 'REPLACE')
_vg = ob_mouth.vertex_groups.new(name='upper_lip03_left')
for _i, _w in zip([4, 5, 6, 7, 24, 25, 26, 27, 28, 29, 30, 31, 60, 61, 62, 63, 64, 65, 66, 67, 68, 69, 70, 71, 72, 73, 74, 75, 76, 77, 78, 79, 80, 81, 82, 83, 150, 151, 152, 153, 154, 155, 156, 157, 158, 159, 160, 161], [0.776, 0.7577, 0.6625, 0.6994, 0.1596, 0.1814, 0.2142, 0.1963, 0.01729, 0.0514, 0.08579, 0.06509, 0.01897, 0.04035, 0.1551, 0.0625, 0.2031, 0.05218, 0.2084, 0.1747, 0.7801, 0.77, 0.7927, 0.6769, 0.7062, 0.7079, 0.67, 0.7435, 0.1655, 0.1938, 0.01454, 0.2419, 0.07336, 0.2149, 0.0795, 0.04217, 0.01619, 0.05621, 0.05915, 0.03229, 0.7997, 0.7214, 0.6822, 0.7489, 0.1594, 0.2269, 0.233, 0.1867]): _vg.add([_i], _w, 'REPLACE')
_vg = ob_mouth.vertex_groups.new(name='upper_lip02_left')
for _i, _w in zip([4, 5, 6, 7, 28, 29, 30, 31, 68, 69, 70, 71, 72, 73, 74, 75, 76, 77, 78, 79, 80, 81, 82, 83, 84, 85, 87, 89, 154, 155, 156, 157, 158, 159, 160, 161, 162, 163, 164, 165], [0.1746, 0.1829, 0.2223, 0.2107, 0.7827, 0.7243, 0.6101, 0.6668, 0.02891, 0.03744, 0.1644, 0.07151, 0.2049, 0.06143, 0.2205, 0.1909, 0.7846, 0.7367, 0.7928, 0.6259, 0.6534, 0.6845, 0.6248, 0.7325, 0.1015, 0.1325, 0.1733, 0.1542, 0.01957, 0.0584, 0.0698, 0.04716, 0.796, 0.6678, 0.6428, 0.7431, 0.09948, 0.1594, 0.1688, 0.1255]): _vg.add([_i], _w, 'REPLACE')
_vg = ob_mouth.vertex_groups.new(name='upper_lip01_left')
for _i, _w in zip([6, 8, 9, 10, 11, 28, 29, 30, 31, 74, 76, 77, 78, 79, 80, 81, 82, 83, 84, 85, 86, 87, 88, 89, 90, 91, 92, 93, 94, 95, 158, 159, 160, 161, 162, 163, 164, 165, 166, 167, 168, 169, 276, 277, 278, 341, 342, 343], [0.01584, 0.4979, 0.4964, 0.4918, 0.4939, 0.1769, 0.2123, 0.2764, 0.2488, 0.01081, 0.02954, 0.05496, 0.1687, 0.09817, 0.2525, 0.07638, 0.2699, 0.2101, 0.8719, 0.8251, 0.4981, 0.75, 0.494, 0.7875, 0.4921, 0.4964, 0.5, 0.5, 0.5, 0.5, 0.02192, 0.0804, 0.09249, 0.05476, 0.8745, 0.7779, 0.7589, 0.8355, 0.5, 0.5, 0.5, 0.5, 0.01267, 0.051, 0.03237, 0.03615, 0.04771, 0.008964]): _vg.add([_i], _w, 'REPLACE')
_vg = ob_mouth.vertex_groups.new(name='lower_lip05_left')
for _i, _w in zip([0, 1, 2, 3, 12, 14, 15, 22, 32, 33, 34, 35, 48, 49, 50, 52, 53, 54, 55, 56, 57, 58, 96, 99, 101, 102, 103, 104, 105, 106, 107, 108, 109, 110, 111, 147, 148, 149, 170, 171, 172, 173, 174, 175, 176, 177], [0.139, 0.07308, 0.5774, 0.4901, 0.01623, 0.007615, 0.02109, 0.03928, 0.1579, 0.01289, 0.4522, 0.7498, 0.05457, 0.03521, 0.03097, 0.3121, 0.1816, 0.0266, 0.5084, 0.08748, 0.009241, 0.2442, 0.07774, 0.0254, 0.104, 0.1672, 0.004084, 0.1492, 0.5118, 0.03767, 0.6047, 0.1749, 0.06411, 0.7078, 0.8822, 0.144, 0.1252, 0.06247, 0.002775, 0.06225, 0.1078, 0.1565, 0.04001, 0.3695, 0.8509, 0.6622]): _vg.add([_i], _w, 'REPLACE')
_vg = ob_mouth.vertex_groups.new(name='lower_lip04_left')
for _i, _w in zip([0, 1, 2, 12, 13, 14, 15, 21, 32, 33, 34, 35, 36, 37, 38, 39, 48, 49, 50, 51, 52, 53, 54, 58, 96, 97, 98, 99, 100, 101, 102, 103, 104, 105, 106, 107, 108, 109, 110, 111, 112, 114, 115, 118, 120, 121, 123, 124, 125, 126, 127, 146, 147, 170, 171, 172, 173, 174, 175, 176, 177, 178, 179, 181, 182, 183, 184, 185], [0.1053, 0.3345, 0.05894, 0.7604, 0.6592, 0.7745, 0.8287, 0.05569, 0.5518, 0.6639, 0.5083, 0.2107, 0.2017, 0.1623, 0.08494, 0.1041, 0.06851, 0.2984, 0.1759, 0.03948, 0.1888, 0.05118, 0.04414, 0.01481, 0.7473, 0.6624, 0.7345, 0.626, 0.7537, 0.8318, 0.6595, 0.8388, 0.8018, 0.475, 0.7918, 0.263, 0.2052, 0.476, 0.1355, 0.007943, 0.0664, 0.06421, 0.1699, 0.1588, 0.00297, 0.08247, 0.148, 0.6092, 0.363, 0.2958, 0.4937, 0.1466, 0.1266, 0.7158, 0.8108, 0.8524, 0.7526, 0.4356, 0.2875, 0.0621, 0.07181, 0.06646, 0.05372, 0.04154, 0.3717, 0.4531, 0.4761, 0.5053]): _vg.add([_i], _w, 'REPLACE')
_vg = ob_mouth.vertex_groups.new(name='lower_lip03_left')
for _i, _w in zip([12, 13, 14, 15, 16, 17, 18, 19, 32, 33, 36, 37, 38, 39, 44, 45, 46, 47, 96, 97, 98, 99, 100, 101, 102, 103, 104, 106, 109, 112, 113, 114, 115, 116, 117, 118, 119, 120, 121, 122, 123, 124, 125, 126, 127, 136, 138, 140, 141, 142, 143, 144, 145, 170, 171, 172, 173, 174, 178, 179, 180, 181, 182, 183, 184, 185, 193, 194, 195, 196], [0.1638, 0.2689, 0.1902, 0.1306, 0.7318, 0.7148, 0.8012, 0.8053, 0.01487, 0.06329, 0.7605, 0.789, 0.8988, 0.8837, 0.06633, 0.07559, 0.03642, 0.01989, 0.07461, 0.255, 0.1278, 0.06189, 0.2004, 0.0514, 0.006606, 0.1313, 0.02271, 0.1488, 0.02125, 0.8478, 0.718, 0.8379, 0.7816, 0.7419, 0.9252, 0.8095, 0.8522, 0.9265, 0.9096, 0.7627, 0.8294, 0.3539, 0.5903, 0.6911, 0.4995, 0.07428, 0.06373, 0.001323, 0.0512, 0.2286, 0.2476, 0.1942, 0.1688, 0.1242, 0.0755, 0.01837, 0.05032, 0.01033, 0.8373, 0.8666, 0.9535, 0.8867, 0.5783, 0.5248, 0.5189, 0.4794, 0.2417, 0.2327, 0.1437, 0.2024]): _vg.add([_i], _w, 'REPLACE')
_vg = ob_mouth.vertex_groups.new(name='lower_lip02_left')
for _i, _w in zip([16, 17, 18, 19, 36, 37, 40, 43, 44, 45, 46, 47, 112, 113, 114, 115, 116, 117, 119, 120, 122, 133, 134, 135, 136, 137, 138, 139, 140, 141, 142, 143, 144, 145, 178, 179, 180, 181, 189, 190, 191, 192, 193, 194, 195, 196], [0.2274, 0.2335, 0.18, 0.1808, 0.0004332, 0.01289, 0.1173, 0.1568, 0.7514, 0.6653, 0.769, 0.8431, 0.07593, 0.2326, 0.08357, 0.01139, 0.218, 0.04252, 0.1398, 0.03919, 0.211, 0.1257, 0.4355, 0.1661, 0.685, 0.1165, 0.6998, 0.4204, 0.8395, 0.806, 0.7086, 0.6628, 0.759, 0.8036, 0.08259, 0.07026, 0.007889, 0.06213, 0.2159, 0.137, 0.1353, 0.4731, 0.676, 0.692, 0.8326, 0.755]): _vg.add([_i], _w, 'REPLACE')
_vg = ob_mouth.vertex_groups.new(name='lower_lip01_left')
for _i, _w in zip([17, 40, 41, 42, 43, 44, 45, 46, 47, 128, 129, 130, 131, 132, 133, 134, 135, 136, 137, 138, 139, 140, 141, 142, 143, 144, 145, 186, 187, 188, 189, 190, 191, 192, 193, 194, 196, 233, 234, 311, 313, 315, 360, 361], [0.001211, 0.7933, 0.492, 0.4978, 0.7541, 0.1743, 0.2443, 0.1812, 0.1214, 0.4919, 0.492, 0.4947, 0.495, 0.5028, 0.8048, 0.5311, 0.7743, 0.2288, 0.8498, 0.2246, 0.5793, 0.1322, 0.1387, 0.05418, 0.07785, 0.03622, 0.001381, 0.492, 0.4994, 0.4936, 0.7368, 0.8124, 0.8463, 0.5071, 0.07128, 0.0666, 0.02523, 0.08317, 0.08726, 0.06612, 0.03431, 0.003841, 0.007804, 0.02596]): _vg.add([_i], _w, 'REPLACE')
_vg = ob_mouth.vertex_groups.new(name='upper_lip04_right')
for _i, _w in zip([197, 198, 199, 200, 201, 202, 203, 204, 205, 206, 213, 214, 215, 216, 217, 218, 219, 220, 225, 226, 227, 228, 239, 240, 241, 242, 243, 244, 245, 246, 247, 248, 249, 250, 251, 252, 253, 254, 255, 256, 257, 258, 259, 260, 261, 262, 263, 264, 265, 266, 270, 279, 280, 281, 282, 285, 290, 291, 292, 293, 294, 308, 324, 325, 326, 327, 328, 329, 330, 331, 332, 333, 334, 335, 338, 344, 345, 347, 348, 349, 350, 351, 356], [0.7477, 0.5639, 0.3606, 0.5065, 0.02838, 0.03873, 0.07976, 0.06529, 0.02818, 0.05296, 0.9522, 0.9104, 0.9115, 0.9652, 0.8294, 0.8023, 0.7556, 0.7825, 0.2567, 0.2385, 0.01168, 0.0144, 0.8697, 0.6358, 0.7647, 0.9371, 0.4886, 0.7607, 0.8934, 0.4801, 0.9042, 0.9469, 0.7211, 0.9679, 0.9543, 0.9325, 0.8343, 0.9114, 0.7725, 0.9361, 0.7645, 0.8108, 0.1775, 0.1815, 0.01828, 0.2392, 0.06269, 0.2227, 0.07684, 0.04974, 0.005242, 0.09856, 0.06095, 0.1138, 0.272, 0.1436, 0.1164, 0.6063, 0.4207, 0.1534, 0.08771, 0.001764, 0.8201, 0.7162, 0.8586, 0.9133, 0.9525, 0.9155, 0.9233, 0.9496, 0.1628, 0.2113, 0.2369, 0.1978, 0.001729, 0.1303, 0.05007, 0.0299, 0.4869, 0.3296, 0.08608, 0.2616, 0.006523]): _vg.add([_i], _w, 'REPLACE')
_vg = ob_mouth.vertex_groups.new(name='upper_lip03_right')
for _i, _w in zip([201, 202, 203, 204, 217, 218, 219, 220, 221, 222, 223, 224, 251, 252, 253, 254, 255, 256, 257, 258, 259, 260, 261, 262, 263, 264, 265, 266, 267, 268, 269, 270, 271, 272, 273, 274, 328, 329, 330, 331, 332, 333, 334, 335, 336, 337, 338, 339], [0.776, 0.7577, 0.6625, 0.6993, 0.1596, 0.1814, 0.2142, 0.1963, 0.01729, 0.0514, 0.08579, 0.06509, 0.01897, 0.04034, 0.1551, 0.0625, 0.2031, 0.05218, 0.2084, 0.1747, 0.7801, 0.77, 0.7927, 0.6769, 0.7062, 0.7079, 0.67, 0.7435, 0.1655, 0.1938, 0.01454, 0.2419, 0.07336, 0.2149, 0.0795, 0.04217, 0.01619, 0.05621, 0.05915, 0.03229, 0.7997, 0.7214, 0.6822, 0.7489, 0.1594, 0.2269, 0.233, 0.1867]): _vg.add([_i], _w, 'REPLACE')
_vg = ob_mouth.vertex_groups.new(name='upper_lip02_right')
for _i, _w in zip([201, 202, 203, 204, 221, 222, 223, 224, 259, 260, 261, 262, 263, 264, 265, 266, 267, 268, 269, 270, 271, 272, 273, 274, 275, 276, 277, 278, 332, 333, 334, 335, 336, 337, 338, 339, 340, 341, 342, 343], [0.1746, 0.1829, 0.2223, 0.2107, 0.7827, 0.7243, 0.6101, 0.6668, 0.02891, 0.03744, 0.1644, 0.07151, 0.2049, 0.06143, 0.2205, 0.1909, 0.7846, 0.7368, 0.7928, 0.6259, 0.6534, 0.6845, 0.6248, 0.7325, 0.1015, 0.1325, 0.1733, 0.1542, 0.01957, 0.0584, 0.0698, 0.04716, 0.796, 0.6678, 0.6428, 0.7431, 0.09948, 0.1594, 0.1688, 0.1255]): _vg.add([_i], _w, 'REPLACE')
_vg = ob_mouth.vertex_groups.new(name='upper_lip01_right')
for _i, _w in zip([8, 9, 10, 11, 85, 86, 87, 88, 89, 90, 91, 92, 93, 94, 95, 163, 164, 165, 166, 167, 168, 169, 203, 221, 222, 223, 224, 265, 267, 268, 269, 270, 271, 272, 273, 274, 275, 276, 277, 278, 336, 337, 338, 339, 340, 341, 342, 343], [0.4979, 0.4964, 0.4918, 0.4939, 0.01267, 0.4981, 0.051, 0.494, 0.03236, 0.4921, 0.4964, 0.5, 0.5, 0.5, 0.5, 0.03615, 0.04771, 0.008963, 0.5, 0.5, 0.5, 0.5, 0.01584, 0.1769, 0.2123, 0.2764, 0.2488, 0.01081, 0.02954, 0.05496, 0.1687, 0.09817, 0.2525, 0.07638, 0.2699, 0.2101, 0.8719, 0.8251, 0.75, 0.7875, 0.02192, 0.0804, 0.09249, 0.05476, 0.8745, 0.7779, 0.7589, 0.8354]): _vg.add([_i], _w, 'REPLACE')
_vg = ob_mouth.vertex_groups.new(name='lower_lip05_right')
for _i, _w in zip([197, 198, 199, 200, 205, 207, 208, 215, 225, 226, 227, 228, 239, 240, 241, 243, 244, 245, 246, 247, 248, 249, 279, 282, 284, 285, 286, 287, 288, 289, 290, 291, 292, 293, 294, 325, 326, 327, 344, 345, 346, 347, 348, 349, 350, 351], [0.139, 0.07308, 0.5774, 0.4901, 0.01623, 0.007613, 0.02109, 0.03928, 0.1579, 0.01289, 0.4522, 0.7498, 0.05457, 0.03522, 0.03097, 0.3121, 0.1816, 0.0266, 0.5084, 0.08748, 0.009241, 0.2442, 0.07774, 0.02541, 0.104, 0.1672, 0.004083, 0.1492, 0.5118, 0.03767, 0.6047, 0.1749, 0.06411, 0.7078, 0.8822, 0.144, 0.1252, 0.06248, 0.002775, 0.06225, 0.1078, 0.1565, 0.04001, 0.3695, 0.8509, 0.6622]): _vg.add([_i], _w, 'REPLACE')
_vg = ob_mouth.vertex_groups.new(name='lower_lip04_right')
for _i, _w in zip([197, 198, 199, 205, 206, 207, 208, 214, 225, 226, 227, 228, 229, 230, 231, 232, 239, 240, 241, 242, 243, 244, 245, 249, 279, 280, 281, 282, 283, 284, 285, 286, 287, 288, 289, 290, 291, 292, 293, 294, 295, 297, 298, 301, 303, 304, 306, 307, 308, 309, 310, 324, 325, 344, 345, 346, 347, 348, 349, 350, 351, 352, 353, 355, 356, 357, 358, 359], [0.1053, 0.3345, 0.05894, 0.7604, 0.6592, 0.7745, 0.8287, 0.05569, 0.5518, 0.6639, 0.5083, 0.2107, 0.2017, 0.1623, 0.08494, 0.1041, 0.06851, 0.2984, 0.1759, 0.03948, 0.1888, 0.05118, 0.04414, 0.01481, 0.7473, 0.6623, 0.7345, 0.626, 0.7538, 0.8318, 0.6595, 0.8388, 0.8018, 0.475, 0.7918, 0.263, 0.2052, 0.476, 0.1355, 0.007941, 0.0664, 0.06421, 0.1699, 0.1588, 0.002971, 0.08247, 0.148, 0.6092, 0.363, 0.2958, 0.4937, 0.1466, 0.1266, 0.7158, 0.8108, 0.8524, 0.7526, 0.4356, 0.2875, 0.0621, 0.07181, 0.06646, 0.05372, 0.04154, 0.3717, 0.4531, 0.4761, 0.5053]): _vg.add([_i], _w, 'REPLACE')
_vg = ob_mouth.vertex_groups.new(name='lower_lip03_right')
for _i, _w in zip([205, 206, 207, 208, 209, 210, 211, 212, 225, 226, 229, 230, 231, 232, 235, 236, 237, 238, 279, 280, 281, 282, 283, 284, 285, 286, 287, 289, 292, 295, 296, 297, 298, 299, 300, 301, 302, 303, 304, 305, 306, 307, 308, 309, 310, 314, 316, 318, 319, 320, 321, 322, 323, 344, 345, 346, 347, 348, 352, 353, 354, 355, 356, 357, 358, 359, 364, 365, 366, 367], [0.1638, 0.2689, 0.1902, 0.1306, 0.7318, 0.7148, 0.8012, 0.8053, 0.01487, 0.06329, 0.7605, 0.789, 0.8988, 0.8837, 0.06633, 0.07559, 0.03641, 0.01989, 0.07461, 0.255, 0.1278, 0.06189, 0.2004, 0.0514, 0.006606, 0.1313, 0.02271, 0.1488, 0.02125, 0.8478, 0.718, 0.8379, 0.7816, 0.7419, 0.9252, 0.8095, 0.8522, 0.9265, 0.9096, 0.7627, 0.8294, 0.3539, 0.5903, 0.6911, 0.4995, 0.07428, 0.06373, 0.001321, 0.0512, 0.2286, 0.2476, 0.1942, 0.1688, 0.1242, 0.0755, 0.01836, 0.05032, 0.01033, 0.8373, 0.8665, 0.9535, 0.8867, 0.5783, 0.5248, 0.5189, 0.4794, 0.2417, 0.2327, 0.1437, 0.2024]): _vg.add([_i], _w, 'REPLACE')
_vg = ob_mouth.vertex_groups.new(name='lower_lip02_right')
for _i, _w in zip([209, 210, 211, 212, 229, 230, 233, 234, 235, 236, 237, 238, 295, 296, 297, 298, 299, 300, 302, 303, 305, 311, 312, 313, 314, 315, 316, 317, 318, 319, 320, 321, 322, 323, 352, 353, 354, 355, 360, 361, 362, 363, 364, 365, 366, 367], [0.2274, 0.2335, 0.18, 0.1808, 0.0004342, 0.01289, 0.1173, 0.1568, 0.7514, 0.6653, 0.7691, 0.8431, 0.07593, 0.2326, 0.08357, 0.01139, 0.218, 0.04252, 0.1398, 0.03919, 0.211, 0.1257, 0.4355, 0.1661, 0.685, 0.1165, 0.6998, 0.4204, 0.8395, 0.806, 0.7086, 0.6628, 0.759, 0.8036, 0.08259, 0.07026, 0.007889, 0.06213, 0.2159, 0.137, 0.1353, 0.4731, 0.676, 0.692, 0.8326, 0.755]): _vg.add([_i], _w, 'REPLACE')
_vg = ob_mouth.vertex_groups.new(name='lower_lip01_right')
for _i, _w in zip([40, 41, 42, 43, 128, 129, 130, 131, 132, 133, 135, 137, 186, 187, 188, 189, 190, 210, 233, 234, 235, 236, 237, 238, 311, 312, 313, 314, 315, 316, 317, 318, 319, 320, 321, 322, 323, 360, 361, 362, 363, 364, 365, 367], [0.08317, 0.492, 0.4978, 0.08726, 0.4919, 0.492, 0.4947, 0.495, 0.5028, 0.06612, 0.03431, 0.003842, 0.492, 0.4994, 0.4936, 0.007803, 0.02596, 0.001211, 0.7933, 0.7541, 0.1743, 0.2443, 0.1812, 0.1214, 0.8048, 0.5311, 0.7743, 0.2288, 0.8498, 0.2246, 0.5793, 0.1322, 0.1387, 0.05419, 0.07786, 0.03621, 0.001383, 0.7368, 0.8124, 0.8463, 0.5071, 0.07129, 0.0666, 0.02523]): _vg.add([_i], _w, 'REPLACE')
_m = ob_mouth.modifiers.new('Armature', 'ARMATURE')
_m.object = ob_mouth_001
ob_mouth_001.location = (-4.499, -1.155e-09, 0.6341)
ob_mouth_001.rotation_euler = (0.0, -0.0, 1.571)
ob_mouth_001.show_in_front = True
ob_armature.location = (2.98, 0.0, 0.06)
ob_armature.rotation_euler = (-1.571, -0.0, 0.0)
ob_armature.show_in_front = True
ob_armature_001.location = (-4.45, 0.22, 0.4702)
ob_armature_001.show_in_front = True
ob_armature_002.location = (-4.404, 0.1332, 0.9628)
ob_armature_002.rotation_euler = (-0.255, 5.602e-17, -7.183e-18)
ob_armature_002.show_in_front = True

# ---- collection membership
col_collection.objects.link(ob_plane)
col_collection.objects.link(ob_plane_001)
col_collection.objects.link(ob_plane_002)
col_collection.objects.link(ob_mouth)
col_collection.objects.link(ob_mouth_001)
col_collection.objects.link(ob_armature)
col_collection.objects.link(ob_armature_001)
col_collection.objects.link(ob_armature_002)

# ---- scene / render settings (as saved in the file)
scene.frame_start = 1; scene.frame_end = 250; scene.frame_set(1)
scene.render.engine = 'BLENDER_EEVEE_NEXT'
bpy.context.view_layer.update()

# ---- added for rendering (the .blend has no active camera and no usable light): camera, sun
cam_auto = bpy.data.cameras.new('AutoCamera')
cam_auto.lens = 50.0
cam_auto.sensor_width = 36.0
cam_auto.clip_end = 1000.0
ob_auto_camera = bpy.data.objects.new('AutoCamera', cam_auto)
scene.collection.objects.link(ob_auto_camera)
ob_auto_camera.location = (6.74183, -9.14904, 6.94214)
ob_auto_camera.rotation_euler = (1.09748, -7.21219e-08, 0.694738)
scene.camera = ob_auto_camera
light_auto_sun = bpy.data.lights.new('AutoSun', 'SUN')
light_auto_sun.energy = 3.0
light_auto_sun.angle = 0.0523599
ob_auto_sun = bpy.data.objects.new('AutoSun', light_auto_sun)
scene.collection.objects.link(ob_auto_sun)
ob_auto_sun.rotation_euler = (0.872665, 0.174533, 0.523599)
bpy.context.view_layer.update()
